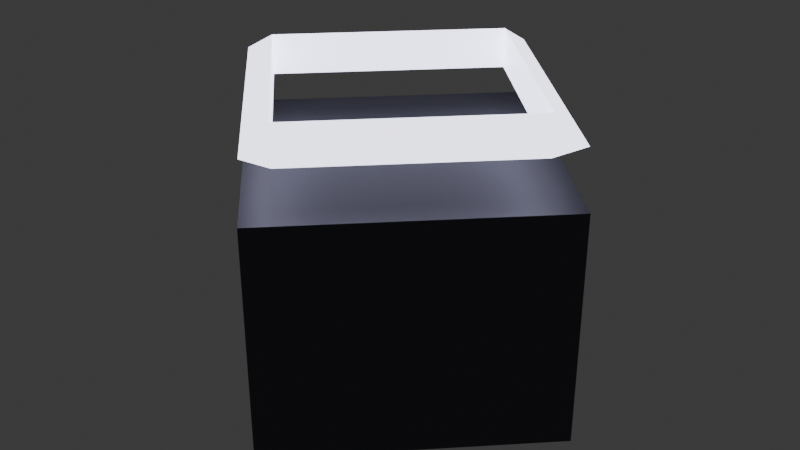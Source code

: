 # Source: tower_temporal_lod2.blend  (saved by Blender 4.3.34; exported with 4.5.12 LTS)
import bpy
from mathutils import Matrix  # noqa: F401  (used for matrix-valued properties, if any)

bpy.ops.wm.read_factory_settings(use_empty=True)
scene = bpy.context.scene
scene.name = 'Scene'

# ---- collections
col_collection = bpy.data.collections.new('Collection'); scene.collection.children.link(col_collection)

# ---- materials (node trees are filled in below, after node groups)
mat_darkmetal = bpy.data.materials.new('DarkMetal')
mat_neontime = bpy.data.materials.new('NeonTime')

# ---- material node trees
mat_darkmetal.use_nodes = True; mat_darkmetal.node_tree.nodes.clear()
_N = mat_darkmetal.node_tree.nodes; _L = mat_darkmetal.node_tree.links
n0 = _N.new('ShaderNodeBsdfPrincipled'); n0.name = 'Principled BSDF'; n0.location = (10, 300)
n0.inputs[0].default_value = (0.1, 0.1, 0.12, 1.0)
n0.inputs[1].default_value = 0.8
n1 = _N.new('ShaderNodeOutputMaterial'); n1.name = 'Material Output'; n1.location = (300, 300)
_L.new(n0.outputs[0], n1.inputs[0])
n1.is_active_output = True
mat_neontime.use_nodes = True; mat_neontime.node_tree.nodes.clear()
_N = mat_neontime.node_tree.nodes; _L = mat_neontime.node_tree.links
n0 = _N.new('ShaderNodeBsdfPrincipled'); n0.name = 'Principled BSDF'; n0.location = (10, 300)
n0.inputs[0].default_value = (0.8, 0.8, 1.0, 1.0)
n0.inputs[27].default_value = (0.8, 0.8, 1.0, 1.0)
n0.inputs[28].default_value = 3.0
n1 = _N.new('ShaderNodeOutputMaterial'); n1.name = 'Material Output'; n1.location = (300, 300)
_L.new(n0.outputs[0], n1.inputs[0])
n1.is_active_output = True

# ---- world
world_world = bpy.data.worlds.new('World'); scene.world = world_world
world_world.use_nodes = True; world_world.node_tree.nodes.clear()
_N = world_world.node_tree.nodes; _L = world_world.node_tree.links
n0 = _N.new('ShaderNodeOutputWorld'); n0.name = 'World Output'; n0.location = (300, 300)
n1 = _N.new('ShaderNodeBackground'); n1.name = 'Background'; n1.location = (10, 300)
n1.inputs[0].default_value = (0.05088, 0.05088, 0.05088, 1.0)
_L.new(n1.outputs[0], n0.inputs[0])
n0.is_active_output = True
world_world.color = (0.05088, 0.05088, 0.05088)
world_world.sun_shadow_jitter_overblur = 0.0

# ---- meshes
me_cylinder = bpy.data.meshes.new('Cylinder')
me_cylinder.from_pydata([(0.0, 0.35, 0.0), (0.0, 0.35, 0.4), (0.35, 0.0, 0.0), (0.35, 0.0, 0.4), (0.0, -0.35, 0.0), (0.0, -0.35, 0.4), (-0.35, 0.0, 0.0), (-0.35, 0.0, 0.4), (0.34, 0.0, 0.5), (0.28, 0.0, 0.5346), (0.28, 0.0, 0.4654), (2.567e-08, 0.34, 0.5), (2.114e-08, 0.28, 0.5346), (2.114e-08, 0.28, 0.4654), (-0.34, 2.972e-08, 0.5), (-0.28, 2.448e-08, 0.5346), (-0.28, 2.448e-08, 0.4654), (2.567e-08, -0.34, 0.5), (2.114e-08, -0.28, 0.5346), (2.114e-08, -0.28, 0.4654)], [], [(0, 1, 3, 2), (2, 3, 5, 4), (3, 1, 7, 5), (4, 5, 7, 6), (6, 7, 1, 0), (0, 2, 4, 6), (8, 11, 12, 9), (9, 12, 13, 10), (10, 13, 11, 8), (11, 14, 15, 12), (12, 15, 16, 13), (13, 16, 14, 11), (14, 17, 18, 15), (15, 18, 19, 16), (16, 19, 17, 14), (17, 8, 9, 18), (18, 9, 10, 19), (19, 10, 8, 17)])
me_cylinder.polygons.foreach_set('material_index', [0, 0, 0, 0, 0, 0, 1, 1, 1, 1, 1, 1, 1, 1, 1, 1, 1, 1])
_uv = me_cylinder.uv_layers.new(name='UVMap')
_uv.uv.foreach_set('vector', [1.0, 0.5, 1.0, 1.0, 0.75, 1.0, 0.75, 0.5, 0.75, 0.5, 0.75, 1.0, 0.5, 1.0, 0.5, 0.5, 0.49, 0.25, 0.25, 0.49, 0.01, 0.25, 0.25, 0.01, 0.5, 0.5, 0.5, 1.0, 0.25, 1.0, 0.25, 0.5, 0.25, 0.5, 0.25, 1.0, 0.0, 1.0, 0.0, 0.5, 0.75, 0.49, 0.99, 0.25, 0.75, 0.01, 0.51, 0.25, 0.5, 0.6667, 0.75, 0.6667, 0.75, 1.0, 0.5, 1.0, 0.5, 0.0, 0.75, 0.0, 0.75, 0.3333, 0.5, 0.3333, 0.5, 0.3333, 0.75, 0.3333, 0.75, 0.6667, 0.5, 0.6667, 0.75, 0.6667, 1.0, 0.6667, 1.0, 1.0, 0.75, 1.0, 0.75, 0.0, 1.0, 0.0, 1.0, 0.3333, 0.75, 0.3333, 0.75, 0.3333, 1.0, 0.3333, 1.0, 0.6667, 0.75, 0.6667, 0.0, 0.6667, 0.25, 0.6667, 0.25, 1.0, 0.0, 1.0, 0.0, 0.0, 0.25, 0.0, 0.25, 0.3333, 0.0, 0.3333, 0.0, 0.3333, 0.25, 0.3333, 0.25, 0.6667, 0.0, 0.6667, 0.25, 0.6667, 0.5, 0.6667, 0.5, 1.0, 0.25, 1.0, 0.25, 0.0, 0.5, 0.0, 0.5, 0.3333, 0.25, 0.3333, 0.25, 0.3333, 0.5, 0.3333, 0.5, 0.6667, 0.25, 0.6667])
me_cylinder.materials.append(mat_darkmetal)
me_cylinder.materials.append(mat_neontime)
me_cylinder.update()

# ---- objects
ob_tower_temporal_lod2 = bpy.data.objects.new('tower_temporal_lod2', me_cylinder)

# ---- transforms, parenting, visibility, modifiers, constraints
ob_tower_temporal_lod2.location = (0.0, 0.0, 0.0)

# ---- collection membership
col_collection.objects.link(ob_tower_temporal_lod2)

# ---- scene / render settings (as saved in the file)
scene.frame_start = 1; scene.frame_end = 250; scene.frame_set(1)
scene.render.engine = 'BLENDER_EEVEE_NEXT'
bpy.context.view_layer.update()

# ---- added for rendering (the .blend has no active camera): camera
cam_auto = bpy.data.cameras.new('AutoCamera')
cam_auto.lens = 50.0
cam_auto.sensor_width = 36.0
cam_auto.clip_end = 1000.0
ob_auto_camera = bpy.data.objects.new('AutoCamera', cam_auto)
scene.collection.objects.link(ob_auto_camera)
ob_auto_camera.location = (1.04097, -1.24916, 1.10009)
ob_auto_camera.rotation_euler = (1.09748, -7.21219e-08, 0.694738)
scene.camera = ob_auto_camera
bpy.context.view_layer.update()
